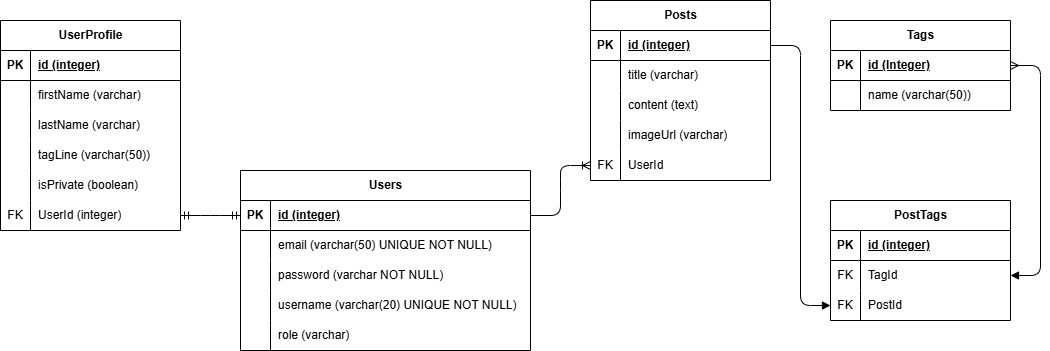

The diagram above was exported from draw.io. Its source (the exported page's mxGraphModel, read from the mxfile embedded in the PNG):
<mxGraphModel dx="1843" dy="691" grid="1" gridSize="10" guides="1" tooltips="1" connect="1" arrows="1" fold="1" page="1" pageScale="1" pageWidth="850" pageHeight="1100" math="0" shadow="0">
  <root>
    <mxCell id="0" />
    <mxCell id="1" parent="0" />
    <mxCell id="2" value="Users" style="shape=table;startSize=30;container=1;collapsible=1;childLayout=tableLayout;fixedRows=1;rowLines=0;fontStyle=1;align=center;resizeLast=1;html=1;" parent="1" vertex="1">
      <mxGeometry x="360" y="450" width="290" height="180" as="geometry" />
    </mxCell>
    <mxCell id="3" value="" style="shape=tableRow;horizontal=0;startSize=0;swimlaneHead=0;swimlaneBody=0;fillColor=none;collapsible=0;dropTarget=0;points=[[0,0.5],[1,0.5]];portConstraint=eastwest;top=0;left=0;right=0;bottom=1;" parent="2" vertex="1">
      <mxGeometry y="30" width="290" height="30" as="geometry" />
    </mxCell>
    <mxCell id="4" value="PK" style="shape=partialRectangle;connectable=0;fillColor=none;top=0;left=0;bottom=0;right=0;fontStyle=1;overflow=hidden;whiteSpace=wrap;html=1;" parent="3" vertex="1">
      <mxGeometry width="30" height="30" as="geometry">
        <mxRectangle width="30" height="30" as="alternateBounds" />
      </mxGeometry>
    </mxCell>
    <mxCell id="5" value="id (integer)" style="shape=partialRectangle;connectable=0;fillColor=none;top=0;left=0;bottom=0;right=0;align=left;spacingLeft=6;fontStyle=5;overflow=hidden;whiteSpace=wrap;html=1;" parent="3" vertex="1">
      <mxGeometry x="30" width="260" height="30" as="geometry">
        <mxRectangle width="260" height="30" as="alternateBounds" />
      </mxGeometry>
    </mxCell>
    <mxCell id="6" value="" style="shape=tableRow;horizontal=0;startSize=0;swimlaneHead=0;swimlaneBody=0;fillColor=none;collapsible=0;dropTarget=0;points=[[0,0.5],[1,0.5]];portConstraint=eastwest;top=0;left=0;right=0;bottom=0;" parent="2" vertex="1">
      <mxGeometry y="60" width="290" height="30" as="geometry" />
    </mxCell>
    <mxCell id="7" value="" style="shape=partialRectangle;connectable=0;fillColor=none;top=0;left=0;bottom=0;right=0;editable=1;overflow=hidden;whiteSpace=wrap;html=1;" parent="6" vertex="1">
      <mxGeometry width="30" height="30" as="geometry">
        <mxRectangle width="30" height="30" as="alternateBounds" />
      </mxGeometry>
    </mxCell>
    <mxCell id="8" value="email (varchar(50) UNIQUE NOT NULL)" style="shape=partialRectangle;connectable=0;fillColor=none;top=0;left=0;bottom=0;right=0;align=left;spacingLeft=6;overflow=hidden;whiteSpace=wrap;html=1;" parent="6" vertex="1">
      <mxGeometry x="30" width="260" height="30" as="geometry">
        <mxRectangle width="260" height="30" as="alternateBounds" />
      </mxGeometry>
    </mxCell>
    <mxCell id="9" value="" style="shape=tableRow;horizontal=0;startSize=0;swimlaneHead=0;swimlaneBody=0;fillColor=none;collapsible=0;dropTarget=0;points=[[0,0.5],[1,0.5]];portConstraint=eastwest;top=0;left=0;right=0;bottom=0;" parent="2" vertex="1">
      <mxGeometry y="90" width="290" height="30" as="geometry" />
    </mxCell>
    <mxCell id="10" value="" style="shape=partialRectangle;connectable=0;fillColor=none;top=0;left=0;bottom=0;right=0;editable=1;overflow=hidden;whiteSpace=wrap;html=1;" parent="9" vertex="1">
      <mxGeometry width="30" height="30" as="geometry">
        <mxRectangle width="30" height="30" as="alternateBounds" />
      </mxGeometry>
    </mxCell>
    <mxCell id="11" value="password (varchar NOT NULL)" style="shape=partialRectangle;connectable=0;fillColor=none;top=0;left=0;bottom=0;right=0;align=left;spacingLeft=6;overflow=hidden;whiteSpace=wrap;html=1;" parent="9" vertex="1">
      <mxGeometry x="30" width="260" height="30" as="geometry">
        <mxRectangle width="260" height="30" as="alternateBounds" />
      </mxGeometry>
    </mxCell>
    <mxCell id="12" value="" style="shape=tableRow;horizontal=0;startSize=0;swimlaneHead=0;swimlaneBody=0;fillColor=none;collapsible=0;dropTarget=0;points=[[0,0.5],[1,0.5]];portConstraint=eastwest;top=0;left=0;right=0;bottom=0;" parent="2" vertex="1">
      <mxGeometry y="120" width="290" height="30" as="geometry" />
    </mxCell>
    <mxCell id="13" value="" style="shape=partialRectangle;connectable=0;fillColor=none;top=0;left=0;bottom=0;right=0;editable=1;overflow=hidden;whiteSpace=wrap;html=1;" parent="12" vertex="1">
      <mxGeometry width="30" height="30" as="geometry">
        <mxRectangle width="30" height="30" as="alternateBounds" />
      </mxGeometry>
    </mxCell>
    <mxCell id="14" value="username (varchar(20) UNIQUE NOT NULL)" style="shape=partialRectangle;connectable=0;fillColor=none;top=0;left=0;bottom=0;right=0;align=left;spacingLeft=6;overflow=hidden;whiteSpace=wrap;html=1;" parent="12" vertex="1">
      <mxGeometry x="30" width="260" height="30" as="geometry">
        <mxRectangle width="260" height="30" as="alternateBounds" />
      </mxGeometry>
    </mxCell>
    <mxCell id="15" value="" style="shape=tableRow;horizontal=0;startSize=0;swimlaneHead=0;swimlaneBody=0;fillColor=none;collapsible=0;dropTarget=0;points=[[0,0.5],[1,0.5]];portConstraint=eastwest;top=0;left=0;right=0;bottom=0;" parent="2" vertex="1">
      <mxGeometry y="150" width="290" height="30" as="geometry" />
    </mxCell>
    <mxCell id="16" value="" style="shape=partialRectangle;connectable=0;fillColor=none;top=0;left=0;bottom=0;right=0;editable=1;overflow=hidden;whiteSpace=wrap;html=1;" parent="15" vertex="1">
      <mxGeometry width="30" height="30" as="geometry">
        <mxRectangle width="30" height="30" as="alternateBounds" />
      </mxGeometry>
    </mxCell>
    <mxCell id="17" value="role (varchar)" style="shape=partialRectangle;connectable=0;fillColor=none;top=0;left=0;bottom=0;right=0;align=left;spacingLeft=6;overflow=hidden;whiteSpace=wrap;html=1;" parent="15" vertex="1">
      <mxGeometry x="30" width="260" height="30" as="geometry">
        <mxRectangle width="260" height="30" as="alternateBounds" />
      </mxGeometry>
    </mxCell>
    <mxCell id="18" value="Posts" style="shape=table;startSize=30;container=1;collapsible=1;childLayout=tableLayout;fixedRows=1;rowLines=0;fontStyle=1;align=center;resizeLast=1;html=1;" parent="1" vertex="1">
      <mxGeometry x="710" y="280" width="180" height="180" as="geometry" />
    </mxCell>
    <mxCell id="19" value="" style="shape=tableRow;horizontal=0;startSize=0;swimlaneHead=0;swimlaneBody=0;fillColor=none;collapsible=0;dropTarget=0;points=[[0,0.5],[1,0.5]];portConstraint=eastwest;top=0;left=0;right=0;bottom=1;" parent="18" vertex="1">
      <mxGeometry y="30" width="180" height="30" as="geometry" />
    </mxCell>
    <mxCell id="20" value="PK" style="shape=partialRectangle;connectable=0;fillColor=none;top=0;left=0;bottom=0;right=0;fontStyle=1;overflow=hidden;whiteSpace=wrap;html=1;" parent="19" vertex="1">
      <mxGeometry width="30" height="30" as="geometry">
        <mxRectangle width="30" height="30" as="alternateBounds" />
      </mxGeometry>
    </mxCell>
    <mxCell id="21" value="id (integer)" style="shape=partialRectangle;connectable=0;fillColor=none;top=0;left=0;bottom=0;right=0;align=left;spacingLeft=6;fontStyle=5;overflow=hidden;whiteSpace=wrap;html=1;" parent="19" vertex="1">
      <mxGeometry x="30" width="150" height="30" as="geometry">
        <mxRectangle width="150" height="30" as="alternateBounds" />
      </mxGeometry>
    </mxCell>
    <mxCell id="22" value="" style="shape=tableRow;horizontal=0;startSize=0;swimlaneHead=0;swimlaneBody=0;fillColor=none;collapsible=0;dropTarget=0;points=[[0,0.5],[1,0.5]];portConstraint=eastwest;top=0;left=0;right=0;bottom=0;" parent="18" vertex="1">
      <mxGeometry y="60" width="180" height="30" as="geometry" />
    </mxCell>
    <mxCell id="23" value="" style="shape=partialRectangle;connectable=0;fillColor=none;top=0;left=0;bottom=0;right=0;editable=1;overflow=hidden;whiteSpace=wrap;html=1;" parent="22" vertex="1">
      <mxGeometry width="30" height="30" as="geometry">
        <mxRectangle width="30" height="30" as="alternateBounds" />
      </mxGeometry>
    </mxCell>
    <mxCell id="24" value="title (varchar)" style="shape=partialRectangle;connectable=0;fillColor=none;top=0;left=0;bottom=0;right=0;align=left;spacingLeft=6;overflow=hidden;whiteSpace=wrap;html=1;" parent="22" vertex="1">
      <mxGeometry x="30" width="150" height="30" as="geometry">
        <mxRectangle width="150" height="30" as="alternateBounds" />
      </mxGeometry>
    </mxCell>
    <mxCell id="25" value="" style="shape=tableRow;horizontal=0;startSize=0;swimlaneHead=0;swimlaneBody=0;fillColor=none;collapsible=0;dropTarget=0;points=[[0,0.5],[1,0.5]];portConstraint=eastwest;top=0;left=0;right=0;bottom=0;" parent="18" vertex="1">
      <mxGeometry y="90" width="180" height="30" as="geometry" />
    </mxCell>
    <mxCell id="26" value="" style="shape=partialRectangle;connectable=0;fillColor=none;top=0;left=0;bottom=0;right=0;editable=1;overflow=hidden;whiteSpace=wrap;html=1;" parent="25" vertex="1">
      <mxGeometry width="30" height="30" as="geometry">
        <mxRectangle width="30" height="30" as="alternateBounds" />
      </mxGeometry>
    </mxCell>
    <mxCell id="27" value="content (text)" style="shape=partialRectangle;connectable=0;fillColor=none;top=0;left=0;bottom=0;right=0;align=left;spacingLeft=6;overflow=hidden;whiteSpace=wrap;html=1;" parent="25" vertex="1">
      <mxGeometry x="30" width="150" height="30" as="geometry">
        <mxRectangle width="150" height="30" as="alternateBounds" />
      </mxGeometry>
    </mxCell>
    <mxCell id="28" value="" style="shape=tableRow;horizontal=0;startSize=0;swimlaneHead=0;swimlaneBody=0;fillColor=none;collapsible=0;dropTarget=0;points=[[0,0.5],[1,0.5]];portConstraint=eastwest;top=0;left=0;right=0;bottom=0;" parent="18" vertex="1">
      <mxGeometry y="120" width="180" height="30" as="geometry" />
    </mxCell>
    <mxCell id="29" value="" style="shape=partialRectangle;connectable=0;fillColor=none;top=0;left=0;bottom=0;right=0;editable=1;overflow=hidden;whiteSpace=wrap;html=1;" parent="28" vertex="1">
      <mxGeometry width="30" height="30" as="geometry">
        <mxRectangle width="30" height="30" as="alternateBounds" />
      </mxGeometry>
    </mxCell>
    <mxCell id="30" value="imageUrl (varchar)" style="shape=partialRectangle;connectable=0;fillColor=none;top=0;left=0;bottom=0;right=0;align=left;spacingLeft=6;overflow=hidden;whiteSpace=wrap;html=1;" parent="28" vertex="1">
      <mxGeometry x="30" width="150" height="30" as="geometry">
        <mxRectangle width="150" height="30" as="alternateBounds" />
      </mxGeometry>
    </mxCell>
    <mxCell id="38" value="" style="shape=tableRow;horizontal=0;startSize=0;swimlaneHead=0;swimlaneBody=0;fillColor=none;collapsible=0;dropTarget=0;points=[[0,0.5],[1,0.5]];portConstraint=eastwest;top=0;left=0;right=0;bottom=0;" parent="18" vertex="1">
      <mxGeometry y="150" width="180" height="30" as="geometry" />
    </mxCell>
    <mxCell id="39" value="FK" style="shape=partialRectangle;connectable=0;fillColor=none;top=0;left=0;bottom=0;right=0;editable=1;overflow=hidden;whiteSpace=wrap;html=1;" parent="38" vertex="1">
      <mxGeometry width="30" height="30" as="geometry">
        <mxRectangle width="30" height="30" as="alternateBounds" />
      </mxGeometry>
    </mxCell>
    <mxCell id="40" value="UserId" style="shape=partialRectangle;connectable=0;fillColor=none;top=0;left=0;bottom=0;right=0;align=left;spacingLeft=6;overflow=hidden;whiteSpace=wrap;html=1;" parent="38" vertex="1">
      <mxGeometry x="30" width="150" height="30" as="geometry">
        <mxRectangle width="150" height="30" as="alternateBounds" />
      </mxGeometry>
    </mxCell>
    <mxCell id="44" value="Tags" style="shape=table;startSize=30;container=1;collapsible=1;childLayout=tableLayout;fixedRows=1;rowLines=0;fontStyle=1;align=center;resizeLast=1;html=1;" parent="1" vertex="1">
      <mxGeometry x="950" y="300" width="180" height="90" as="geometry" />
    </mxCell>
    <mxCell id="45" value="" style="shape=tableRow;horizontal=0;startSize=0;swimlaneHead=0;swimlaneBody=0;fillColor=none;collapsible=0;dropTarget=0;points=[[0,0.5],[1,0.5]];portConstraint=eastwest;top=0;left=0;right=0;bottom=1;" parent="44" vertex="1">
      <mxGeometry y="30" width="180" height="30" as="geometry" />
    </mxCell>
    <mxCell id="46" value="PK" style="shape=partialRectangle;connectable=0;fillColor=none;top=0;left=0;bottom=0;right=0;fontStyle=1;overflow=hidden;whiteSpace=wrap;html=1;" parent="45" vertex="1">
      <mxGeometry width="30" height="30" as="geometry">
        <mxRectangle width="30" height="30" as="alternateBounds" />
      </mxGeometry>
    </mxCell>
    <mxCell id="47" value="id (Integer)" style="shape=partialRectangle;connectable=0;fillColor=none;top=0;left=0;bottom=0;right=0;align=left;spacingLeft=6;fontStyle=5;overflow=hidden;whiteSpace=wrap;html=1;" parent="45" vertex="1">
      <mxGeometry x="30" width="150" height="30" as="geometry">
        <mxRectangle width="150" height="30" as="alternateBounds" />
      </mxGeometry>
    </mxCell>
    <mxCell id="48" value="" style="shape=tableRow;horizontal=0;startSize=0;swimlaneHead=0;swimlaneBody=0;fillColor=none;collapsible=0;dropTarget=0;points=[[0,0.5],[1,0.5]];portConstraint=eastwest;top=0;left=0;right=0;bottom=0;" parent="44" vertex="1">
      <mxGeometry y="60" width="180" height="30" as="geometry" />
    </mxCell>
    <mxCell id="49" value="" style="shape=partialRectangle;connectable=0;fillColor=none;top=0;left=0;bottom=0;right=0;editable=1;overflow=hidden;whiteSpace=wrap;html=1;" parent="48" vertex="1">
      <mxGeometry width="30" height="30" as="geometry">
        <mxRectangle width="30" height="30" as="alternateBounds" />
      </mxGeometry>
    </mxCell>
    <mxCell id="50" value="name (varchar(50))" style="shape=partialRectangle;connectable=0;fillColor=none;top=0;left=0;bottom=0;right=0;align=left;spacingLeft=6;overflow=hidden;whiteSpace=wrap;html=1;" parent="48" vertex="1">
      <mxGeometry x="30" width="150" height="30" as="geometry">
        <mxRectangle width="150" height="30" as="alternateBounds" />
      </mxGeometry>
    </mxCell>
    <mxCell id="61" value="UserProfile" style="shape=table;startSize=30;container=1;collapsible=1;childLayout=tableLayout;fixedRows=1;rowLines=0;fontStyle=1;align=center;resizeLast=1;html=1;" parent="1" vertex="1">
      <mxGeometry x="120" y="300" width="180" height="210" as="geometry" />
    </mxCell>
    <mxCell id="62" value="" style="shape=tableRow;horizontal=0;startSize=0;swimlaneHead=0;swimlaneBody=0;fillColor=none;collapsible=0;dropTarget=0;points=[[0,0.5],[1,0.5]];portConstraint=eastwest;top=0;left=0;right=0;bottom=1;" parent="61" vertex="1">
      <mxGeometry y="30" width="180" height="30" as="geometry" />
    </mxCell>
    <mxCell id="63" value="PK" style="shape=partialRectangle;connectable=0;fillColor=none;top=0;left=0;bottom=0;right=0;fontStyle=1;overflow=hidden;whiteSpace=wrap;html=1;" parent="62" vertex="1">
      <mxGeometry width="30" height="30" as="geometry">
        <mxRectangle width="30" height="30" as="alternateBounds" />
      </mxGeometry>
    </mxCell>
    <mxCell id="64" value="id (integer)" style="shape=partialRectangle;connectable=0;fillColor=none;top=0;left=0;bottom=0;right=0;align=left;spacingLeft=6;fontStyle=5;overflow=hidden;whiteSpace=wrap;html=1;" parent="62" vertex="1">
      <mxGeometry x="30" width="150" height="30" as="geometry">
        <mxRectangle width="150" height="30" as="alternateBounds" />
      </mxGeometry>
    </mxCell>
    <mxCell id="65" value="" style="shape=tableRow;horizontal=0;startSize=0;swimlaneHead=0;swimlaneBody=0;fillColor=none;collapsible=0;dropTarget=0;points=[[0,0.5],[1,0.5]];portConstraint=eastwest;top=0;left=0;right=0;bottom=0;" parent="61" vertex="1">
      <mxGeometry y="60" width="180" height="30" as="geometry" />
    </mxCell>
    <mxCell id="66" value="" style="shape=partialRectangle;connectable=0;fillColor=none;top=0;left=0;bottom=0;right=0;editable=1;overflow=hidden;whiteSpace=wrap;html=1;" parent="65" vertex="1">
      <mxGeometry width="30" height="30" as="geometry">
        <mxRectangle width="30" height="30" as="alternateBounds" />
      </mxGeometry>
    </mxCell>
    <mxCell id="67" value="firstName (varchar)" style="shape=partialRectangle;connectable=0;fillColor=none;top=0;left=0;bottom=0;right=0;align=left;spacingLeft=6;overflow=hidden;whiteSpace=wrap;html=1;" parent="65" vertex="1">
      <mxGeometry x="30" width="150" height="30" as="geometry">
        <mxRectangle width="150" height="30" as="alternateBounds" />
      </mxGeometry>
    </mxCell>
    <mxCell id="68" value="" style="shape=tableRow;horizontal=0;startSize=0;swimlaneHead=0;swimlaneBody=0;fillColor=none;collapsible=0;dropTarget=0;points=[[0,0.5],[1,0.5]];portConstraint=eastwest;top=0;left=0;right=0;bottom=0;" parent="61" vertex="1">
      <mxGeometry y="90" width="180" height="30" as="geometry" />
    </mxCell>
    <mxCell id="69" value="" style="shape=partialRectangle;connectable=0;fillColor=none;top=0;left=0;bottom=0;right=0;editable=1;overflow=hidden;whiteSpace=wrap;html=1;" parent="68" vertex="1">
      <mxGeometry width="30" height="30" as="geometry">
        <mxRectangle width="30" height="30" as="alternateBounds" />
      </mxGeometry>
    </mxCell>
    <mxCell id="70" value="lastName (varchar)" style="shape=partialRectangle;connectable=0;fillColor=none;top=0;left=0;bottom=0;right=0;align=left;spacingLeft=6;overflow=hidden;whiteSpace=wrap;html=1;" parent="68" vertex="1">
      <mxGeometry x="30" width="150" height="30" as="geometry">
        <mxRectangle width="150" height="30" as="alternateBounds" />
      </mxGeometry>
    </mxCell>
    <mxCell id="71" value="" style="shape=tableRow;horizontal=0;startSize=0;swimlaneHead=0;swimlaneBody=0;fillColor=none;collapsible=0;dropTarget=0;points=[[0,0.5],[1,0.5]];portConstraint=eastwest;top=0;left=0;right=0;bottom=0;" parent="61" vertex="1">
      <mxGeometry y="120" width="180" height="30" as="geometry" />
    </mxCell>
    <mxCell id="72" value="" style="shape=partialRectangle;connectable=0;fillColor=none;top=0;left=0;bottom=0;right=0;editable=1;overflow=hidden;whiteSpace=wrap;html=1;" parent="71" vertex="1">
      <mxGeometry width="30" height="30" as="geometry">
        <mxRectangle width="30" height="30" as="alternateBounds" />
      </mxGeometry>
    </mxCell>
    <mxCell id="73" value="tagLine (varchar(50))" style="shape=partialRectangle;connectable=0;fillColor=none;top=0;left=0;bottom=0;right=0;align=left;spacingLeft=6;overflow=hidden;whiteSpace=wrap;html=1;" parent="71" vertex="1">
      <mxGeometry x="30" width="150" height="30" as="geometry">
        <mxRectangle width="150" height="30" as="alternateBounds" />
      </mxGeometry>
    </mxCell>
    <mxCell id="74" value="" style="shape=tableRow;horizontal=0;startSize=0;swimlaneHead=0;swimlaneBody=0;fillColor=none;collapsible=0;dropTarget=0;points=[[0,0.5],[1,0.5]];portConstraint=eastwest;top=0;left=0;right=0;bottom=0;" parent="61" vertex="1">
      <mxGeometry y="150" width="180" height="30" as="geometry" />
    </mxCell>
    <mxCell id="75" value="" style="shape=partialRectangle;connectable=0;fillColor=none;top=0;left=0;bottom=0;right=0;editable=1;overflow=hidden;whiteSpace=wrap;html=1;" parent="74" vertex="1">
      <mxGeometry width="30" height="30" as="geometry">
        <mxRectangle width="30" height="30" as="alternateBounds" />
      </mxGeometry>
    </mxCell>
    <mxCell id="76" value="isPrivate (boolean)" style="shape=partialRectangle;connectable=0;fillColor=none;top=0;left=0;bottom=0;right=0;align=left;spacingLeft=6;overflow=hidden;whiteSpace=wrap;html=1;" parent="74" vertex="1">
      <mxGeometry x="30" width="150" height="30" as="geometry">
        <mxRectangle width="150" height="30" as="alternateBounds" />
      </mxGeometry>
    </mxCell>
    <mxCell id="84" value="" style="shape=tableRow;horizontal=0;startSize=0;swimlaneHead=0;swimlaneBody=0;fillColor=none;collapsible=0;dropTarget=0;points=[[0,0.5],[1,0.5]];portConstraint=eastwest;top=0;left=0;right=0;bottom=0;" parent="61" vertex="1">
      <mxGeometry y="180" width="180" height="30" as="geometry" />
    </mxCell>
    <mxCell id="85" value="FK" style="shape=partialRectangle;connectable=0;fillColor=none;top=0;left=0;bottom=0;right=0;editable=1;overflow=hidden;whiteSpace=wrap;html=1;" parent="84" vertex="1">
      <mxGeometry width="30" height="30" as="geometry">
        <mxRectangle width="30" height="30" as="alternateBounds" />
      </mxGeometry>
    </mxCell>
    <mxCell id="86" value="UserId (integer)" style="shape=partialRectangle;connectable=0;fillColor=none;top=0;left=0;bottom=0;right=0;align=left;spacingLeft=6;overflow=hidden;whiteSpace=wrap;html=1;" parent="84" vertex="1">
      <mxGeometry x="30" width="150" height="30" as="geometry">
        <mxRectangle width="150" height="30" as="alternateBounds" />
      </mxGeometry>
    </mxCell>
    <mxCell id="90" value="PostTags" style="shape=table;startSize=30;container=1;collapsible=1;childLayout=tableLayout;fixedRows=1;rowLines=0;fontStyle=1;align=center;resizeLast=1;html=1;" vertex="1" parent="1">
      <mxGeometry x="950" y="480" width="180" height="120" as="geometry" />
    </mxCell>
    <mxCell id="91" value="" style="shape=tableRow;horizontal=0;startSize=0;swimlaneHead=0;swimlaneBody=0;fillColor=none;collapsible=0;dropTarget=0;points=[[0,0.5],[1,0.5]];portConstraint=eastwest;top=0;left=0;right=0;bottom=1;" vertex="1" parent="90">
      <mxGeometry y="30" width="180" height="30" as="geometry" />
    </mxCell>
    <mxCell id="92" value="PK" style="shape=partialRectangle;connectable=0;fillColor=none;top=0;left=0;bottom=0;right=0;fontStyle=1;overflow=hidden;whiteSpace=wrap;html=1;" vertex="1" parent="91">
      <mxGeometry width="30" height="30" as="geometry">
        <mxRectangle width="30" height="30" as="alternateBounds" />
      </mxGeometry>
    </mxCell>
    <mxCell id="93" value="id (integer)" style="shape=partialRectangle;connectable=0;fillColor=none;top=0;left=0;bottom=0;right=0;align=left;spacingLeft=6;fontStyle=5;overflow=hidden;whiteSpace=wrap;html=1;" vertex="1" parent="91">
      <mxGeometry x="30" width="150" height="30" as="geometry">
        <mxRectangle width="150" height="30" as="alternateBounds" />
      </mxGeometry>
    </mxCell>
    <mxCell id="94" value="" style="shape=tableRow;horizontal=0;startSize=0;swimlaneHead=0;swimlaneBody=0;fillColor=none;collapsible=0;dropTarget=0;points=[[0,0.5],[1,0.5]];portConstraint=eastwest;top=0;left=0;right=0;bottom=0;" vertex="1" parent="90">
      <mxGeometry y="60" width="180" height="30" as="geometry" />
    </mxCell>
    <mxCell id="95" value="FK" style="shape=partialRectangle;connectable=0;fillColor=none;top=0;left=0;bottom=0;right=0;editable=1;overflow=hidden;whiteSpace=wrap;html=1;" vertex="1" parent="94">
      <mxGeometry width="30" height="30" as="geometry">
        <mxRectangle width="30" height="30" as="alternateBounds" />
      </mxGeometry>
    </mxCell>
    <mxCell id="96" value="TagId" style="shape=partialRectangle;connectable=0;fillColor=none;top=0;left=0;bottom=0;right=0;align=left;spacingLeft=6;overflow=hidden;whiteSpace=wrap;html=1;" vertex="1" parent="94">
      <mxGeometry x="30" width="150" height="30" as="geometry">
        <mxRectangle width="150" height="30" as="alternateBounds" />
      </mxGeometry>
    </mxCell>
    <mxCell id="100" value="" style="shape=tableRow;horizontal=0;startSize=0;swimlaneHead=0;swimlaneBody=0;fillColor=none;collapsible=0;dropTarget=0;points=[[0,0.5],[1,0.5]];portConstraint=eastwest;top=0;left=0;right=0;bottom=0;" vertex="1" parent="90">
      <mxGeometry y="90" width="180" height="30" as="geometry" />
    </mxCell>
    <mxCell id="101" value="FK" style="shape=partialRectangle;connectable=0;fillColor=none;top=0;left=0;bottom=0;right=0;editable=1;overflow=hidden;whiteSpace=wrap;html=1;" vertex="1" parent="100">
      <mxGeometry width="30" height="30" as="geometry">
        <mxRectangle width="30" height="30" as="alternateBounds" />
      </mxGeometry>
    </mxCell>
    <mxCell id="102" value="PostId" style="shape=partialRectangle;connectable=0;fillColor=none;top=0;left=0;bottom=0;right=0;align=left;spacingLeft=6;overflow=hidden;whiteSpace=wrap;html=1;" vertex="1" parent="100">
      <mxGeometry x="30" width="150" height="30" as="geometry">
        <mxRectangle width="150" height="30" as="alternateBounds" />
      </mxGeometry>
    </mxCell>
    <mxCell id="103" value="" style="edgeStyle=entityRelationEdgeStyle;fontSize=12;html=1;endArrow=ERmany;entryX=1;entryY=0.5;entryDx=0;entryDy=0;exitX=1;exitY=0.5;exitDx=0;exitDy=0;startArrow=block;startFill=1;" edge="1" parent="1" source="94" target="45">
      <mxGeometry width="100" height="100" relative="1" as="geometry">
        <mxPoint x="460" y="650" as="sourcePoint" />
        <mxPoint x="560" y="550" as="targetPoint" />
      </mxGeometry>
    </mxCell>
    <mxCell id="104" value="" style="edgeStyle=entityRelationEdgeStyle;fontSize=12;html=1;endArrow=none;entryX=1;entryY=0.5;entryDx=0;entryDy=0;exitX=0;exitY=0.5;exitDx=0;exitDy=0;endFill=0;startArrow=block;startFill=1;" edge="1" parent="1" source="100" target="19">
      <mxGeometry width="100" height="100" relative="1" as="geometry">
        <mxPoint x="830" y="480" as="sourcePoint" />
        <mxPoint x="930" y="380" as="targetPoint" />
      </mxGeometry>
    </mxCell>
    <mxCell id="105" value="" style="edgeStyle=entityRelationEdgeStyle;fontSize=12;html=1;endArrow=ERmandOne;startArrow=ERmandOne;entryX=1;entryY=0.5;entryDx=0;entryDy=0;exitX=0;exitY=0.5;exitDx=0;exitDy=0;" edge="1" parent="1" source="3" target="84">
      <mxGeometry width="100" height="100" relative="1" as="geometry">
        <mxPoint x="550" y="490" as="sourcePoint" />
        <mxPoint x="650" y="390" as="targetPoint" />
        <Array as="points">
          <mxPoint x="360" y="440" />
          <mxPoint x="360" y="440" />
        </Array>
      </mxGeometry>
    </mxCell>
    <mxCell id="106" value="" style="edgeStyle=entityRelationEdgeStyle;fontSize=12;html=1;endArrow=ERoneToMany;entryX=0;entryY=0.5;entryDx=0;entryDy=0;exitX=1;exitY=0.5;exitDx=0;exitDy=0;" edge="1" parent="1" source="3" target="38">
      <mxGeometry width="100" height="100" relative="1" as="geometry">
        <mxPoint x="560" y="480" as="sourcePoint" />
        <mxPoint x="660" y="380" as="targetPoint" />
      </mxGeometry>
    </mxCell>
  </root>
</mxGraphModel>